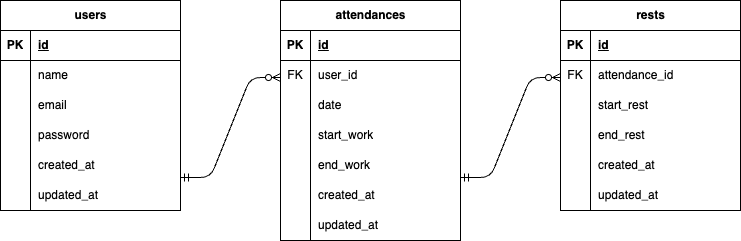

The diagram above was exported from draw.io. Its source (the exported page's mxGraphModel, read from the mxfile embedded in the PNG):
<mxGraphModel dx="580" dy="590" grid="1" gridSize="10" guides="0" tooltips="1" connect="0" arrows="0" fold="1" page="1" pageScale="1" pageWidth="827" pageHeight="1169" math="0" shadow="0">
  <root>
    <mxCell id="0" />
    <mxCell id="1" parent="0" />
    <mxCell id="241" value="attendances" style="shape=table;startSize=30;container=1;collapsible=1;childLayout=tableLayout;fixedRows=1;rowLines=0;fontStyle=1;align=center;resizeLast=1;html=1;" parent="1" vertex="1">
      <mxGeometry x="320" y="240" width="180" height="240" as="geometry" />
    </mxCell>
    <mxCell id="242" value="" style="shape=tableRow;horizontal=0;startSize=0;swimlaneHead=0;swimlaneBody=0;fillColor=none;collapsible=0;dropTarget=0;points=[[0,0.5],[1,0.5]];portConstraint=eastwest;top=0;left=0;right=0;bottom=1;html=1;" parent="241" vertex="1">
      <mxGeometry y="30" width="180" height="30" as="geometry" />
    </mxCell>
    <mxCell id="243" value="PK" style="shape=partialRectangle;connectable=0;fillColor=none;top=0;left=0;bottom=0;right=0;fontStyle=1;overflow=hidden;html=1;" parent="242" vertex="1">
      <mxGeometry width="30" height="30" as="geometry">
        <mxRectangle width="30" height="30" as="alternateBounds" />
      </mxGeometry>
    </mxCell>
    <mxCell id="244" value="id" style="shape=partialRectangle;connectable=0;fillColor=none;top=0;left=0;bottom=0;right=0;align=left;spacingLeft=6;fontStyle=5;overflow=hidden;html=1;" parent="242" vertex="1">
      <mxGeometry x="30" width="150" height="30" as="geometry">
        <mxRectangle width="150" height="30" as="alternateBounds" />
      </mxGeometry>
    </mxCell>
    <mxCell id="245" value="" style="shape=tableRow;horizontal=0;startSize=0;swimlaneHead=0;swimlaneBody=0;fillColor=none;collapsible=0;dropTarget=0;points=[[0,0.5],[1,0.5]];portConstraint=eastwest;top=0;left=0;right=0;bottom=0;html=1;" parent="241" vertex="1">
      <mxGeometry y="60" width="180" height="30" as="geometry" />
    </mxCell>
    <mxCell id="246" value="FK" style="shape=partialRectangle;connectable=0;fillColor=none;top=0;left=0;bottom=0;right=0;editable=1;overflow=hidden;html=1;" parent="245" vertex="1">
      <mxGeometry width="30" height="30" as="geometry">
        <mxRectangle width="30" height="30" as="alternateBounds" />
      </mxGeometry>
    </mxCell>
    <mxCell id="247" value="user_id" style="shape=partialRectangle;connectable=0;fillColor=none;top=0;left=0;bottom=0;right=0;align=left;spacingLeft=6;overflow=hidden;html=1;" parent="245" vertex="1">
      <mxGeometry x="30" width="150" height="30" as="geometry">
        <mxRectangle width="150" height="30" as="alternateBounds" />
      </mxGeometry>
    </mxCell>
    <mxCell id="248" value="" style="shape=tableRow;horizontal=0;startSize=0;swimlaneHead=0;swimlaneBody=0;fillColor=none;collapsible=0;dropTarget=0;points=[[0,0.5],[1,0.5]];portConstraint=eastwest;top=0;left=0;right=0;bottom=0;html=1;" parent="241" vertex="1">
      <mxGeometry y="90" width="180" height="30" as="geometry" />
    </mxCell>
    <mxCell id="249" value="" style="shape=partialRectangle;connectable=0;fillColor=none;top=0;left=0;bottom=0;right=0;editable=1;overflow=hidden;html=1;" parent="248" vertex="1">
      <mxGeometry width="30" height="30" as="geometry">
        <mxRectangle width="30" height="30" as="alternateBounds" />
      </mxGeometry>
    </mxCell>
    <mxCell id="250" value="date" style="shape=partialRectangle;connectable=0;fillColor=none;top=0;left=0;bottom=0;right=0;align=left;spacingLeft=6;overflow=hidden;html=1;" parent="248" vertex="1">
      <mxGeometry x="30" width="150" height="30" as="geometry">
        <mxRectangle width="150" height="30" as="alternateBounds" />
      </mxGeometry>
    </mxCell>
    <mxCell id="251" value="" style="shape=tableRow;horizontal=0;startSize=0;swimlaneHead=0;swimlaneBody=0;fillColor=none;collapsible=0;dropTarget=0;points=[[0,0.5],[1,0.5]];portConstraint=eastwest;top=0;left=0;right=0;bottom=0;html=1;" parent="241" vertex="1">
      <mxGeometry y="120" width="180" height="30" as="geometry" />
    </mxCell>
    <mxCell id="252" value="" style="shape=partialRectangle;connectable=0;fillColor=none;top=0;left=0;bottom=0;right=0;editable=1;overflow=hidden;html=1;" parent="251" vertex="1">
      <mxGeometry width="30" height="30" as="geometry">
        <mxRectangle width="30" height="30" as="alternateBounds" />
      </mxGeometry>
    </mxCell>
    <mxCell id="253" value="start_work" style="shape=partialRectangle;connectable=0;fillColor=none;top=0;left=0;bottom=0;right=0;align=left;spacingLeft=6;overflow=hidden;html=1;" parent="251" vertex="1">
      <mxGeometry x="30" width="150" height="30" as="geometry">
        <mxRectangle width="150" height="30" as="alternateBounds" />
      </mxGeometry>
    </mxCell>
    <mxCell id="254" style="shape=tableRow;horizontal=0;startSize=0;swimlaneHead=0;swimlaneBody=0;fillColor=none;collapsible=0;dropTarget=0;points=[[0,0.5],[1,0.5]];portConstraint=eastwest;top=0;left=0;right=0;bottom=0;html=1;" parent="241" vertex="1">
      <mxGeometry y="150" width="180" height="30" as="geometry" />
    </mxCell>
    <mxCell id="255" style="shape=partialRectangle;connectable=0;fillColor=none;top=0;left=0;bottom=0;right=0;editable=1;overflow=hidden;html=1;" parent="254" vertex="1">
      <mxGeometry width="30" height="30" as="geometry">
        <mxRectangle width="30" height="30" as="alternateBounds" />
      </mxGeometry>
    </mxCell>
    <mxCell id="256" value="end_work" style="shape=partialRectangle;connectable=0;fillColor=none;top=0;left=0;bottom=0;right=0;align=left;spacingLeft=6;overflow=hidden;html=1;" parent="254" vertex="1">
      <mxGeometry x="30" width="150" height="30" as="geometry">
        <mxRectangle width="150" height="30" as="alternateBounds" />
      </mxGeometry>
    </mxCell>
    <mxCell id="257" style="shape=tableRow;horizontal=0;startSize=0;swimlaneHead=0;swimlaneBody=0;fillColor=none;collapsible=0;dropTarget=0;points=[[0,0.5],[1,0.5]];portConstraint=eastwest;top=0;left=0;right=0;bottom=0;html=1;" parent="241" vertex="1">
      <mxGeometry y="180" width="180" height="30" as="geometry" />
    </mxCell>
    <mxCell id="258" style="shape=partialRectangle;connectable=0;fillColor=none;top=0;left=0;bottom=0;right=0;editable=1;overflow=hidden;html=1;" parent="257" vertex="1">
      <mxGeometry width="30" height="30" as="geometry">
        <mxRectangle width="30" height="30" as="alternateBounds" />
      </mxGeometry>
    </mxCell>
    <mxCell id="259" value="created_at" style="shape=partialRectangle;connectable=0;fillColor=none;top=0;left=0;bottom=0;right=0;align=left;spacingLeft=6;overflow=hidden;html=1;" parent="257" vertex="1">
      <mxGeometry x="30" width="150" height="30" as="geometry">
        <mxRectangle width="150" height="30" as="alternateBounds" />
      </mxGeometry>
    </mxCell>
    <mxCell id="279" style="shape=tableRow;horizontal=0;startSize=0;swimlaneHead=0;swimlaneBody=0;fillColor=none;collapsible=0;dropTarget=0;points=[[0,0.5],[1,0.5]];portConstraint=eastwest;top=0;left=0;right=0;bottom=0;html=1;" parent="241" vertex="1">
      <mxGeometry y="210" width="180" height="30" as="geometry" />
    </mxCell>
    <mxCell id="280" style="shape=partialRectangle;connectable=0;fillColor=none;top=0;left=0;bottom=0;right=0;editable=1;overflow=hidden;html=1;" parent="279" vertex="1">
      <mxGeometry width="30" height="30" as="geometry">
        <mxRectangle width="30" height="30" as="alternateBounds" />
      </mxGeometry>
    </mxCell>
    <mxCell id="281" value="updated_at" style="shape=partialRectangle;connectable=0;fillColor=none;top=0;left=0;bottom=0;right=0;align=left;spacingLeft=6;overflow=hidden;html=1;" parent="279" vertex="1">
      <mxGeometry x="30" width="150" height="30" as="geometry">
        <mxRectangle width="150" height="30" as="alternateBounds" />
      </mxGeometry>
    </mxCell>
    <mxCell id="260" value="users" style="shape=table;startSize=30;container=1;collapsible=1;childLayout=tableLayout;fixedRows=1;rowLines=0;fontStyle=1;align=center;resizeLast=1;html=1;" parent="1" vertex="1">
      <mxGeometry x="40" y="240" width="180" height="210" as="geometry" />
    </mxCell>
    <mxCell id="261" value="" style="shape=tableRow;horizontal=0;startSize=0;swimlaneHead=0;swimlaneBody=0;fillColor=none;collapsible=0;dropTarget=0;points=[[0,0.5],[1,0.5]];portConstraint=eastwest;top=0;left=0;right=0;bottom=1;html=1;" parent="260" vertex="1">
      <mxGeometry y="30" width="180" height="30" as="geometry" />
    </mxCell>
    <mxCell id="262" value="PK" style="shape=partialRectangle;connectable=0;fillColor=none;top=0;left=0;bottom=0;right=0;fontStyle=1;overflow=hidden;html=1;" parent="261" vertex="1">
      <mxGeometry width="30" height="30" as="geometry">
        <mxRectangle width="30" height="30" as="alternateBounds" />
      </mxGeometry>
    </mxCell>
    <mxCell id="263" value="id" style="shape=partialRectangle;connectable=0;fillColor=none;top=0;left=0;bottom=0;right=0;align=left;spacingLeft=6;fontStyle=5;overflow=hidden;html=1;" parent="261" vertex="1">
      <mxGeometry x="30" width="150" height="30" as="geometry">
        <mxRectangle width="150" height="30" as="alternateBounds" />
      </mxGeometry>
    </mxCell>
    <mxCell id="264" value="" style="shape=tableRow;horizontal=0;startSize=0;swimlaneHead=0;swimlaneBody=0;fillColor=none;collapsible=0;dropTarget=0;points=[[0,0.5],[1,0.5]];portConstraint=eastwest;top=0;left=0;right=0;bottom=0;html=1;" parent="260" vertex="1">
      <mxGeometry y="60" width="180" height="30" as="geometry" />
    </mxCell>
    <mxCell id="265" value="" style="shape=partialRectangle;connectable=0;fillColor=none;top=0;left=0;bottom=0;right=0;editable=1;overflow=hidden;html=1;" parent="264" vertex="1">
      <mxGeometry width="30" height="30" as="geometry">
        <mxRectangle width="30" height="30" as="alternateBounds" />
      </mxGeometry>
    </mxCell>
    <mxCell id="266" value="name" style="shape=partialRectangle;connectable=0;fillColor=none;top=0;left=0;bottom=0;right=0;align=left;spacingLeft=6;overflow=hidden;html=1;" parent="264" vertex="1">
      <mxGeometry x="30" width="150" height="30" as="geometry">
        <mxRectangle width="150" height="30" as="alternateBounds" />
      </mxGeometry>
    </mxCell>
    <mxCell id="267" value="" style="shape=tableRow;horizontal=0;startSize=0;swimlaneHead=0;swimlaneBody=0;fillColor=none;collapsible=0;dropTarget=0;points=[[0,0.5],[1,0.5]];portConstraint=eastwest;top=0;left=0;right=0;bottom=0;html=1;" parent="260" vertex="1">
      <mxGeometry y="90" width="180" height="30" as="geometry" />
    </mxCell>
    <mxCell id="268" value="" style="shape=partialRectangle;connectable=0;fillColor=none;top=0;left=0;bottom=0;right=0;editable=1;overflow=hidden;html=1;" parent="267" vertex="1">
      <mxGeometry width="30" height="30" as="geometry">
        <mxRectangle width="30" height="30" as="alternateBounds" />
      </mxGeometry>
    </mxCell>
    <mxCell id="269" value="email" style="shape=partialRectangle;connectable=0;fillColor=none;top=0;left=0;bottom=0;right=0;align=left;spacingLeft=6;overflow=hidden;html=1;" parent="267" vertex="1">
      <mxGeometry x="30" width="150" height="30" as="geometry">
        <mxRectangle width="150" height="30" as="alternateBounds" />
      </mxGeometry>
    </mxCell>
    <mxCell id="270" value="" style="shape=tableRow;horizontal=0;startSize=0;swimlaneHead=0;swimlaneBody=0;fillColor=none;collapsible=0;dropTarget=0;points=[[0,0.5],[1,0.5]];portConstraint=eastwest;top=0;left=0;right=0;bottom=0;html=1;" parent="260" vertex="1">
      <mxGeometry y="120" width="180" height="30" as="geometry" />
    </mxCell>
    <mxCell id="271" value="" style="shape=partialRectangle;connectable=0;fillColor=none;top=0;left=0;bottom=0;right=0;editable=1;overflow=hidden;html=1;" parent="270" vertex="1">
      <mxGeometry width="30" height="30" as="geometry">
        <mxRectangle width="30" height="30" as="alternateBounds" />
      </mxGeometry>
    </mxCell>
    <mxCell id="272" value="password" style="shape=partialRectangle;connectable=0;fillColor=none;top=0;left=0;bottom=0;right=0;align=left;spacingLeft=6;overflow=hidden;html=1;" parent="270" vertex="1">
      <mxGeometry x="30" width="150" height="30" as="geometry">
        <mxRectangle width="150" height="30" as="alternateBounds" />
      </mxGeometry>
    </mxCell>
    <mxCell id="276" style="shape=tableRow;horizontal=0;startSize=0;swimlaneHead=0;swimlaneBody=0;fillColor=none;collapsible=0;dropTarget=0;points=[[0,0.5],[1,0.5]];portConstraint=eastwest;top=0;left=0;right=0;bottom=0;html=1;" parent="260" vertex="1">
      <mxGeometry y="150" width="180" height="30" as="geometry" />
    </mxCell>
    <mxCell id="277" style="shape=partialRectangle;connectable=0;fillColor=none;top=0;left=0;bottom=0;right=0;editable=1;overflow=hidden;html=1;" parent="276" vertex="1">
      <mxGeometry width="30" height="30" as="geometry">
        <mxRectangle width="30" height="30" as="alternateBounds" />
      </mxGeometry>
    </mxCell>
    <mxCell id="278" value="created_at" style="shape=partialRectangle;connectable=0;fillColor=none;top=0;left=0;bottom=0;right=0;align=left;spacingLeft=6;overflow=hidden;html=1;" parent="276" vertex="1">
      <mxGeometry x="30" width="150" height="30" as="geometry">
        <mxRectangle width="150" height="30" as="alternateBounds" />
      </mxGeometry>
    </mxCell>
    <mxCell id="273" style="shape=tableRow;horizontal=0;startSize=0;swimlaneHead=0;swimlaneBody=0;fillColor=none;collapsible=0;dropTarget=0;points=[[0,0.5],[1,0.5]];portConstraint=eastwest;top=0;left=0;right=0;bottom=0;html=1;" parent="260" vertex="1">
      <mxGeometry y="180" width="180" height="30" as="geometry" />
    </mxCell>
    <mxCell id="274" style="shape=partialRectangle;connectable=0;fillColor=none;top=0;left=0;bottom=0;right=0;editable=1;overflow=hidden;html=1;" parent="273" vertex="1">
      <mxGeometry width="30" height="30" as="geometry">
        <mxRectangle width="30" height="30" as="alternateBounds" />
      </mxGeometry>
    </mxCell>
    <mxCell id="275" value="updated_at" style="shape=partialRectangle;connectable=0;fillColor=none;top=0;left=0;bottom=0;right=0;align=left;spacingLeft=6;overflow=hidden;html=1;" parent="273" vertex="1">
      <mxGeometry x="30" width="150" height="30" as="geometry">
        <mxRectangle width="150" height="30" as="alternateBounds" />
      </mxGeometry>
    </mxCell>
    <mxCell id="282" value="rests" style="shape=table;startSize=30;container=1;collapsible=1;childLayout=tableLayout;fixedRows=1;rowLines=0;fontStyle=1;align=center;resizeLast=1;html=1;" parent="1" vertex="1">
      <mxGeometry x="600" y="240" width="180" height="210" as="geometry" />
    </mxCell>
    <mxCell id="283" value="" style="shape=tableRow;horizontal=0;startSize=0;swimlaneHead=0;swimlaneBody=0;fillColor=none;collapsible=0;dropTarget=0;points=[[0,0.5],[1,0.5]];portConstraint=eastwest;top=0;left=0;right=0;bottom=1;html=1;" parent="282" vertex="1">
      <mxGeometry y="30" width="180" height="30" as="geometry" />
    </mxCell>
    <mxCell id="284" value="PK" style="shape=partialRectangle;connectable=0;fillColor=none;top=0;left=0;bottom=0;right=0;fontStyle=1;overflow=hidden;html=1;" parent="283" vertex="1">
      <mxGeometry width="30" height="30" as="geometry">
        <mxRectangle width="30" height="30" as="alternateBounds" />
      </mxGeometry>
    </mxCell>
    <mxCell id="285" value="id" style="shape=partialRectangle;connectable=0;fillColor=none;top=0;left=0;bottom=0;right=0;align=left;spacingLeft=6;fontStyle=5;overflow=hidden;html=1;" parent="283" vertex="1">
      <mxGeometry x="30" width="150" height="30" as="geometry">
        <mxRectangle width="150" height="30" as="alternateBounds" />
      </mxGeometry>
    </mxCell>
    <mxCell id="286" value="" style="shape=tableRow;horizontal=0;startSize=0;swimlaneHead=0;swimlaneBody=0;fillColor=none;collapsible=0;dropTarget=0;points=[[0,0.5],[1,0.5]];portConstraint=eastwest;top=0;left=0;right=0;bottom=0;html=1;" parent="282" vertex="1">
      <mxGeometry y="60" width="180" height="30" as="geometry" />
    </mxCell>
    <mxCell id="287" value="FK" style="shape=partialRectangle;connectable=0;fillColor=none;top=0;left=0;bottom=0;right=0;editable=1;overflow=hidden;html=1;" parent="286" vertex="1">
      <mxGeometry width="30" height="30" as="geometry">
        <mxRectangle width="30" height="30" as="alternateBounds" />
      </mxGeometry>
    </mxCell>
    <mxCell id="288" value="attendance_id" style="shape=partialRectangle;connectable=0;fillColor=none;top=0;left=0;bottom=0;right=0;align=left;spacingLeft=6;overflow=hidden;html=1;" parent="286" vertex="1">
      <mxGeometry x="30" width="150" height="30" as="geometry">
        <mxRectangle width="150" height="30" as="alternateBounds" />
      </mxGeometry>
    </mxCell>
    <mxCell id="289" value="" style="shape=tableRow;horizontal=0;startSize=0;swimlaneHead=0;swimlaneBody=0;fillColor=none;collapsible=0;dropTarget=0;points=[[0,0.5],[1,0.5]];portConstraint=eastwest;top=0;left=0;right=0;bottom=0;html=1;" parent="282" vertex="1">
      <mxGeometry y="90" width="180" height="30" as="geometry" />
    </mxCell>
    <mxCell id="290" value="" style="shape=partialRectangle;connectable=0;fillColor=none;top=0;left=0;bottom=0;right=0;editable=1;overflow=hidden;html=1;" parent="289" vertex="1">
      <mxGeometry width="30" height="30" as="geometry">
        <mxRectangle width="30" height="30" as="alternateBounds" />
      </mxGeometry>
    </mxCell>
    <mxCell id="291" value="start_rest" style="shape=partialRectangle;connectable=0;fillColor=none;top=0;left=0;bottom=0;right=0;align=left;spacingLeft=6;overflow=hidden;html=1;" parent="289" vertex="1">
      <mxGeometry x="30" width="150" height="30" as="geometry">
        <mxRectangle width="150" height="30" as="alternateBounds" />
      </mxGeometry>
    </mxCell>
    <mxCell id="292" value="" style="shape=tableRow;horizontal=0;startSize=0;swimlaneHead=0;swimlaneBody=0;fillColor=none;collapsible=0;dropTarget=0;points=[[0,0.5],[1,0.5]];portConstraint=eastwest;top=0;left=0;right=0;bottom=0;html=1;" parent="282" vertex="1">
      <mxGeometry y="120" width="180" height="30" as="geometry" />
    </mxCell>
    <mxCell id="293" value="" style="shape=partialRectangle;connectable=0;fillColor=none;top=0;left=0;bottom=0;right=0;editable=1;overflow=hidden;html=1;" parent="292" vertex="1">
      <mxGeometry width="30" height="30" as="geometry">
        <mxRectangle width="30" height="30" as="alternateBounds" />
      </mxGeometry>
    </mxCell>
    <mxCell id="294" value="end_rest" style="shape=partialRectangle;connectable=0;fillColor=none;top=0;left=0;bottom=0;right=0;align=left;spacingLeft=6;overflow=hidden;html=1;" parent="292" vertex="1">
      <mxGeometry x="30" width="150" height="30" as="geometry">
        <mxRectangle width="150" height="30" as="alternateBounds" />
      </mxGeometry>
    </mxCell>
    <mxCell id="298" style="shape=tableRow;horizontal=0;startSize=0;swimlaneHead=0;swimlaneBody=0;fillColor=none;collapsible=0;dropTarget=0;points=[[0,0.5],[1,0.5]];portConstraint=eastwest;top=0;left=0;right=0;bottom=0;html=1;" parent="282" vertex="1">
      <mxGeometry y="150" width="180" height="30" as="geometry" />
    </mxCell>
    <mxCell id="299" style="shape=partialRectangle;connectable=0;fillColor=none;top=0;left=0;bottom=0;right=0;editable=1;overflow=hidden;html=1;" parent="298" vertex="1">
      <mxGeometry width="30" height="30" as="geometry">
        <mxRectangle width="30" height="30" as="alternateBounds" />
      </mxGeometry>
    </mxCell>
    <mxCell id="300" value="created_at" style="shape=partialRectangle;connectable=0;fillColor=none;top=0;left=0;bottom=0;right=0;align=left;spacingLeft=6;overflow=hidden;html=1;" parent="298" vertex="1">
      <mxGeometry x="30" width="150" height="30" as="geometry">
        <mxRectangle width="150" height="30" as="alternateBounds" />
      </mxGeometry>
    </mxCell>
    <mxCell id="295" style="shape=tableRow;horizontal=0;startSize=0;swimlaneHead=0;swimlaneBody=0;fillColor=none;collapsible=0;dropTarget=0;points=[[0,0.5],[1,0.5]];portConstraint=eastwest;top=0;left=0;right=0;bottom=0;html=1;" parent="282" vertex="1">
      <mxGeometry y="180" width="180" height="30" as="geometry" />
    </mxCell>
    <mxCell id="296" style="shape=partialRectangle;connectable=0;fillColor=none;top=0;left=0;bottom=0;right=0;editable=1;overflow=hidden;html=1;" parent="295" vertex="1">
      <mxGeometry width="30" height="30" as="geometry">
        <mxRectangle width="30" height="30" as="alternateBounds" />
      </mxGeometry>
    </mxCell>
    <mxCell id="297" value="updated_at" style="shape=partialRectangle;connectable=0;fillColor=none;top=0;left=0;bottom=0;right=0;align=left;spacingLeft=6;overflow=hidden;html=1;" parent="295" vertex="1">
      <mxGeometry x="30" width="150" height="30" as="geometry">
        <mxRectangle width="150" height="30" as="alternateBounds" />
      </mxGeometry>
    </mxCell>
    <mxCell id="305" value="" style="edgeStyle=entityRelationEdgeStyle;fontSize=12;html=1;endArrow=ERzeroToMany;startArrow=ERmandOne;" parent="1" edge="1">
      <mxGeometry width="100" height="100" relative="1" as="geometry">
        <mxPoint x="220" y="417" as="sourcePoint" />
        <mxPoint x="320" y="317" as="targetPoint" />
      </mxGeometry>
    </mxCell>
    <mxCell id="306" value="" style="edgeStyle=entityRelationEdgeStyle;fontSize=12;html=1;endArrow=ERzeroToMany;startArrow=ERmandOne;" parent="1" edge="1">
      <mxGeometry width="100" height="100" relative="1" as="geometry">
        <mxPoint x="500" y="417" as="sourcePoint" />
        <mxPoint x="600" y="317" as="targetPoint" />
      </mxGeometry>
    </mxCell>
  </root>
</mxGraphModel>